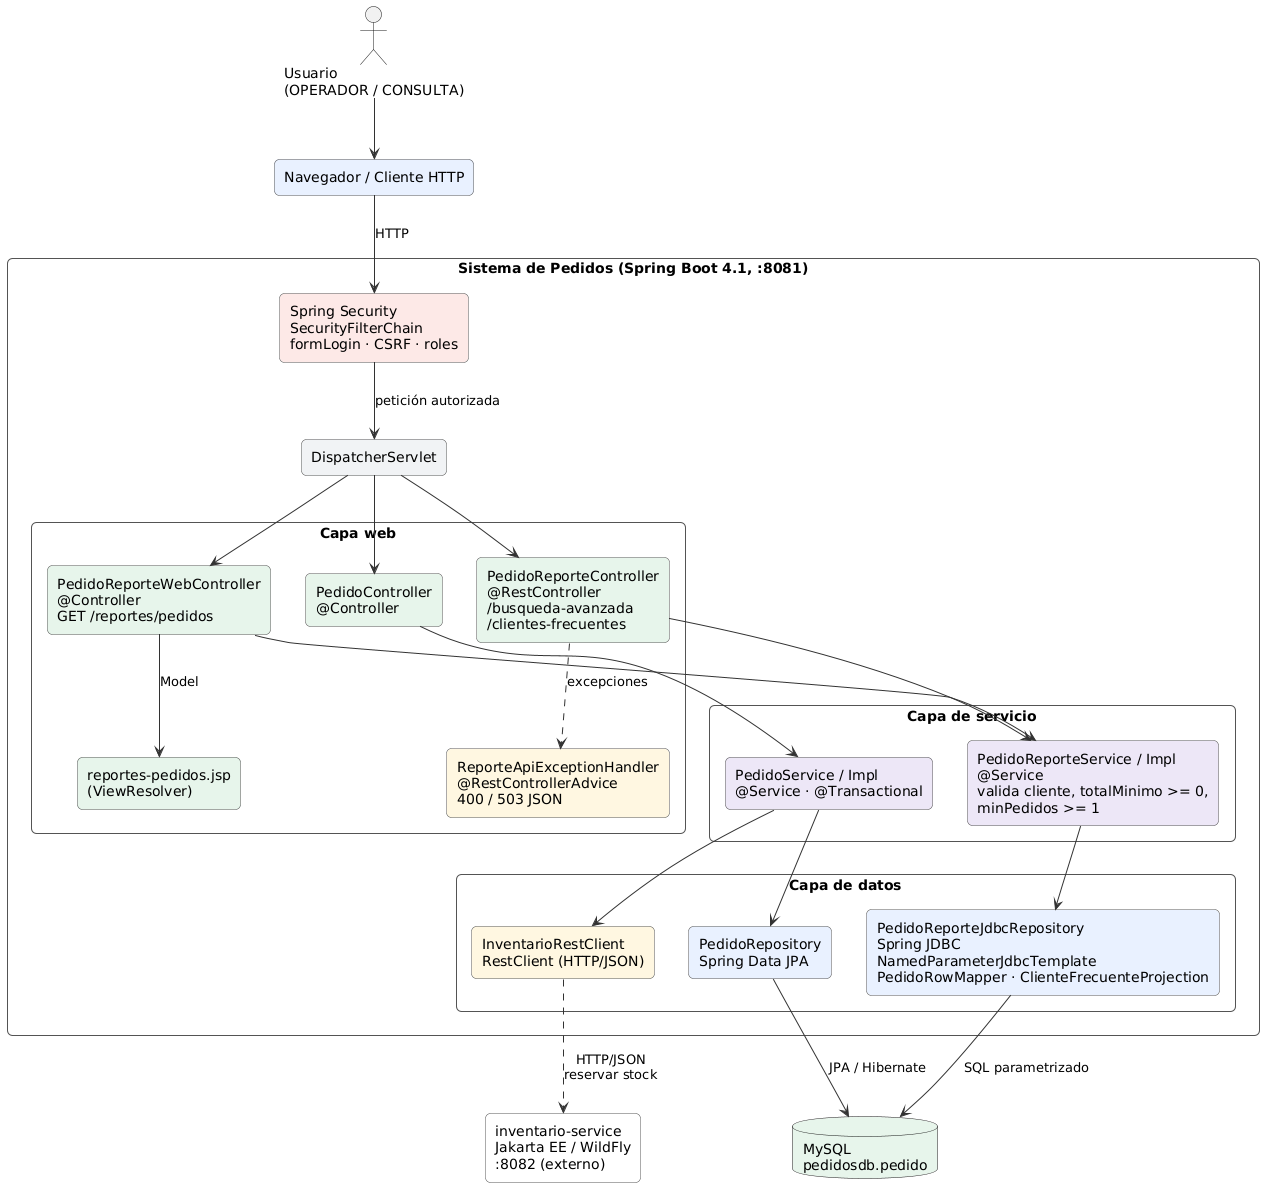

The diagram above was rendered by PlantUML. Its source (embedded in the PNG):
@startuml
' PA3 - Sistema de Pedidos: módulo de consulta y supervisión
skinparam componentStyle rectangle
skinparam defaultFontName Arial
skinparam shadowing false
skinparam ArrowColor #333333
skinparam rectangle {
  BorderColor #555555
  RoundCorner 10
}
top to bottom direction

actor "Usuario\n(OPERADOR / CONSULTA)" as usuario
rectangle "Navegador / Cliente HTTP" as navegador #E8F0FE

rectangle "Sistema de Pedidos (Spring Boot 4.1, :8081)" {
  rectangle "Spring Security\nSecurityFilterChain\nformLogin · CSRF · roles" as security #FCE8E6
  rectangle "DispatcherServlet" as dispatcher #F1F3F4

  rectangle "Capa web" {
    rectangle "PedidoController\n@Controller" as pedidoCtl #E6F4EA
    rectangle "PedidoReporteWebController\n@Controller\nGET /reportes/pedidos" as webCtl #E6F4EA
    rectangle "reportes-pedidos.jsp\n(ViewResolver)" as jsp #E6F4EA
    rectangle "PedidoReporteController\n@RestController\n/busqueda-avanzada\n/clientes-frecuentes" as restCtl #E6F4EA
    rectangle "ReporteApiExceptionHandler\n@RestControllerAdvice\n400 / 503 JSON" as advice #FEF7E0
  }

  rectangle "Capa de servicio" {
    rectangle "PedidoService / Impl\n@Service · @Transactional" as pedidoSvc #EDE7F6
    rectangle "PedidoReporteService / Impl\n@Service\nvalida cliente, totalMinimo >= 0,\nminPedidos >= 1" as reporteSvc #EDE7F6
  }

  rectangle "Capa de datos" {
    rectangle "PedidoRepository\nSpring Data JPA" as jpaRepo #E8F0FE
    rectangle "PedidoReporteJdbcRepository\nSpring JDBC\nNamedParameterJdbcTemplate\nPedidoRowMapper · ClienteFrecuenteProjection" as jdbcRepo #E8F0FE
    rectangle "InventarioRestClient\nRestClient (HTTP/JSON)" as invClient #FEF7E0
  }
}

database "MySQL\npedidosdb.pedido" as mysql #E6F4EA
rectangle "inventario-service\nJakarta EE / WildFly\n:8082 (externo)" as inventario #FFFFFF

usuario --> navegador
navegador --> security : HTTP
security --> dispatcher : petición autorizada
dispatcher --> pedidoCtl
dispatcher --> webCtl
dispatcher --> restCtl
webCtl --> jsp : Model
restCtl ..> advice : excepciones
webCtl --> reporteSvc
restCtl --> reporteSvc
pedidoCtl --> pedidoSvc
pedidoSvc --> jpaRepo
pedidoSvc --> invClient
reporteSvc --> jdbcRepo
jpaRepo --> mysql : JPA / Hibernate
jdbcRepo --> mysql : SQL parametrizado
invClient ..> inventario : HTTP/JSON\nreservar stock
@enduml